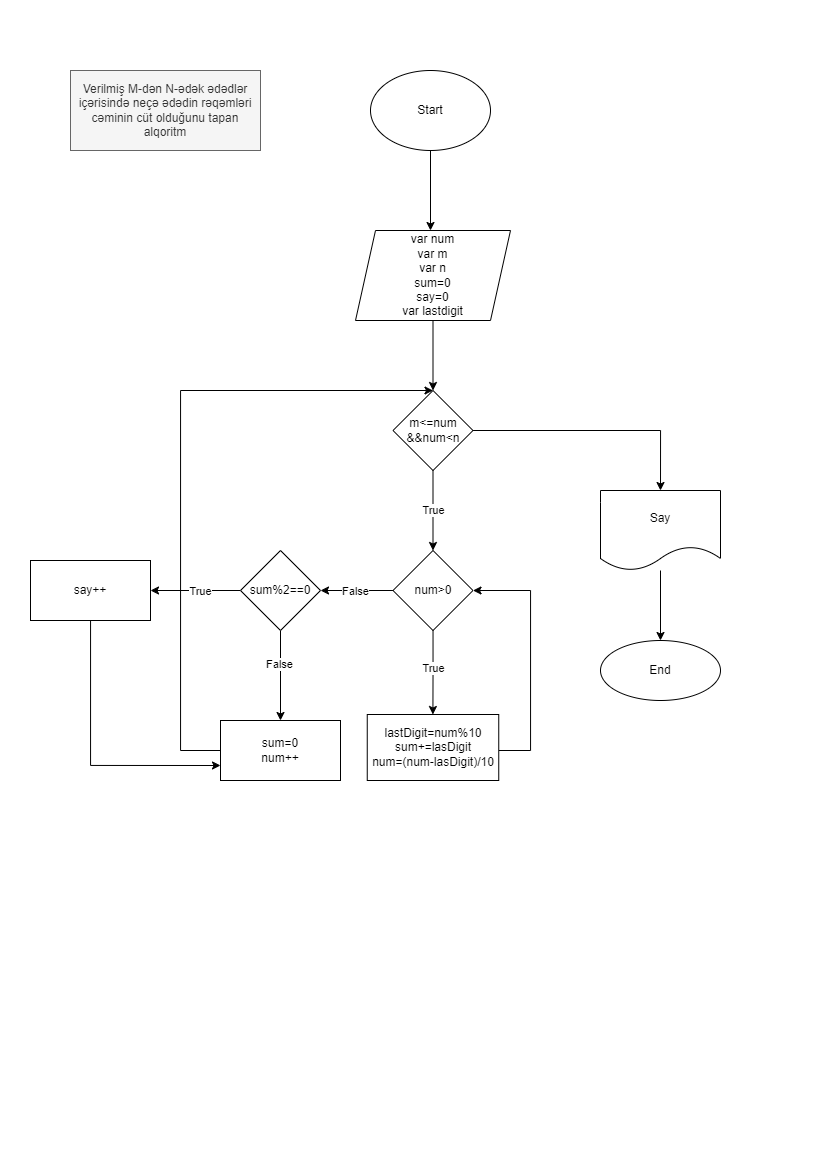

The diagram above was exported from draw.io. Its source (the exported page's mxGraphModel, read from the mxfile embedded in the PNG):
<mxGraphModel dx="1221" dy="634" grid="0" gridSize="10" guides="1" tooltips="1" connect="1" arrows="1" fold="1" page="1" pageScale="1" pageWidth="827" pageHeight="1169" math="0" shadow="0">
  <root>
    <mxCell id="0" />
    <mxCell id="1" parent="0" />
    <mxCell id="6PXglP2_69Pp65e32MGg-1" value="Verilmiş M-dən N-ədək ədədlər içərisində neçə ədədin rəqəmləri cəminin cüt olduğunu tapan alqoritm" style="rounded=0;whiteSpace=wrap;html=1;fillColor=#f5f5f5;fontColor=#333333;strokeColor=#666666;" vertex="1" parent="1">
      <mxGeometry x="70" y="70" width="190" height="80" as="geometry" />
    </mxCell>
    <mxCell id="6aG5d4twGZ6jch3ANbKC-3" value="" style="edgeStyle=orthogonalEdgeStyle;rounded=0;orthogonalLoop=1;jettySize=auto;html=1;" edge="1" parent="1" source="6aG5d4twGZ6jch3ANbKC-1">
      <mxGeometry relative="1" as="geometry">
        <mxPoint x="430" y="230" as="targetPoint" />
      </mxGeometry>
    </mxCell>
    <mxCell id="6aG5d4twGZ6jch3ANbKC-1" value="Start" style="ellipse;whiteSpace=wrap;html=1;" vertex="1" parent="1">
      <mxGeometry x="370" y="70" width="120" height="80" as="geometry" />
    </mxCell>
    <mxCell id="6aG5d4twGZ6jch3ANbKC-6" value="" style="edgeStyle=orthogonalEdgeStyle;rounded=0;orthogonalLoop=1;jettySize=auto;html=1;" edge="1" parent="1" source="6aG5d4twGZ6jch3ANbKC-4" target="6aG5d4twGZ6jch3ANbKC-5">
      <mxGeometry relative="1" as="geometry" />
    </mxCell>
    <mxCell id="6aG5d4twGZ6jch3ANbKC-4" value="var num&lt;br&gt;var m&lt;br&gt;var n&lt;br&gt;sum=0&lt;br&gt;say=0&lt;br&gt;var lastdigit" style="shape=parallelogram;perimeter=parallelogramPerimeter;whiteSpace=wrap;html=1;fixedSize=1;" vertex="1" parent="1">
      <mxGeometry x="355" y="230" width="155" height="90" as="geometry" />
    </mxCell>
    <mxCell id="6aG5d4twGZ6jch3ANbKC-20" value="" style="edgeStyle=orthogonalEdgeStyle;rounded=0;orthogonalLoop=1;jettySize=auto;html=1;" edge="1" parent="1" source="6aG5d4twGZ6jch3ANbKC-5" target="6aG5d4twGZ6jch3ANbKC-19">
      <mxGeometry relative="1" as="geometry" />
    </mxCell>
    <mxCell id="6aG5d4twGZ6jch3ANbKC-27" value="True" style="edgeLabel;html=1;align=center;verticalAlign=middle;resizable=0;points=[];" vertex="1" connectable="0" parent="6aG5d4twGZ6jch3ANbKC-20">
      <mxGeometry x="0.265" relative="1" as="geometry">
        <mxPoint y="-11" as="offset" />
      </mxGeometry>
    </mxCell>
    <mxCell id="6aG5d4twGZ6jch3ANbKC-47" style="edgeStyle=orthogonalEdgeStyle;rounded=0;orthogonalLoop=1;jettySize=auto;html=1;entryX=0.5;entryY=0;entryDx=0;entryDy=0;" edge="1" parent="1" source="6aG5d4twGZ6jch3ANbKC-5" target="6aG5d4twGZ6jch3ANbKC-15">
      <mxGeometry relative="1" as="geometry" />
    </mxCell>
    <mxCell id="6aG5d4twGZ6jch3ANbKC-5" value="m&amp;lt;=num &amp;amp;&amp;amp;num&amp;lt;n" style="rhombus;whiteSpace=wrap;html=1;" vertex="1" parent="1">
      <mxGeometry x="392.5" y="390" width="80" height="80" as="geometry" />
    </mxCell>
    <mxCell id="6aG5d4twGZ6jch3ANbKC-48" value="" style="edgeStyle=orthogonalEdgeStyle;rounded=0;orthogonalLoop=1;jettySize=auto;html=1;" edge="1" parent="1" source="6aG5d4twGZ6jch3ANbKC-15" target="6aG5d4twGZ6jch3ANbKC-17">
      <mxGeometry relative="1" as="geometry" />
    </mxCell>
    <mxCell id="6aG5d4twGZ6jch3ANbKC-15" value="Say" style="shape=document;whiteSpace=wrap;html=1;boundedLbl=1;" vertex="1" parent="1">
      <mxGeometry x="600" y="490" width="120" height="80" as="geometry" />
    </mxCell>
    <mxCell id="6aG5d4twGZ6jch3ANbKC-17" value="End" style="ellipse;whiteSpace=wrap;html=1;" vertex="1" parent="1">
      <mxGeometry x="600" y="640" width="120" height="60" as="geometry" />
    </mxCell>
    <mxCell id="6aG5d4twGZ6jch3ANbKC-22" value="" style="edgeStyle=orthogonalEdgeStyle;rounded=0;orthogonalLoop=1;jettySize=auto;html=1;" edge="1" parent="1" source="6aG5d4twGZ6jch3ANbKC-19" target="6aG5d4twGZ6jch3ANbKC-21">
      <mxGeometry relative="1" as="geometry" />
    </mxCell>
    <mxCell id="6aG5d4twGZ6jch3ANbKC-28" value="True" style="edgeLabel;html=1;align=center;verticalAlign=middle;resizable=0;points=[];" vertex="1" connectable="0" parent="6aG5d4twGZ6jch3ANbKC-22">
      <mxGeometry x="-0.2978" y="1" relative="1" as="geometry">
        <mxPoint x="-1" y="8" as="offset" />
      </mxGeometry>
    </mxCell>
    <mxCell id="6aG5d4twGZ6jch3ANbKC-25" value="" style="edgeStyle=orthogonalEdgeStyle;rounded=0;orthogonalLoop=1;jettySize=auto;html=1;" edge="1" parent="1" source="6aG5d4twGZ6jch3ANbKC-19" target="6aG5d4twGZ6jch3ANbKC-24">
      <mxGeometry relative="1" as="geometry" />
    </mxCell>
    <mxCell id="6aG5d4twGZ6jch3ANbKC-26" value="False" style="edgeLabel;html=1;align=center;verticalAlign=middle;resizable=0;points=[];" vertex="1" connectable="0" parent="6aG5d4twGZ6jch3ANbKC-25">
      <mxGeometry x="-0.2649" y="2" relative="1" as="geometry">
        <mxPoint x="-11" y="-2" as="offset" />
      </mxGeometry>
    </mxCell>
    <mxCell id="6aG5d4twGZ6jch3ANbKC-19" value="num&amp;gt;0" style="rhombus;whiteSpace=wrap;html=1;" vertex="1" parent="1">
      <mxGeometry x="392.5" y="550" width="80" height="80" as="geometry" />
    </mxCell>
    <mxCell id="6aG5d4twGZ6jch3ANbKC-23" style="edgeStyle=orthogonalEdgeStyle;rounded=0;orthogonalLoop=1;jettySize=auto;html=1;entryX=1;entryY=0.5;entryDx=0;entryDy=0;" edge="1" parent="1" source="6aG5d4twGZ6jch3ANbKC-21" target="6aG5d4twGZ6jch3ANbKC-19">
      <mxGeometry relative="1" as="geometry">
        <Array as="points">
          <mxPoint x="530" y="750" />
          <mxPoint x="530" y="590" />
        </Array>
      </mxGeometry>
    </mxCell>
    <mxCell id="6aG5d4twGZ6jch3ANbKC-21" value="lastDigit=num%10&lt;br&gt;sum+=lasDigit&lt;br&gt;num=(num-lasDigit)/10" style="whiteSpace=wrap;html=1;" vertex="1" parent="1">
      <mxGeometry x="366.75" y="714" width="131.5" height="66" as="geometry" />
    </mxCell>
    <mxCell id="6aG5d4twGZ6jch3ANbKC-30" value="" style="edgeStyle=orthogonalEdgeStyle;rounded=0;orthogonalLoop=1;jettySize=auto;html=1;" edge="1" parent="1" source="6aG5d4twGZ6jch3ANbKC-24" target="6aG5d4twGZ6jch3ANbKC-29">
      <mxGeometry relative="1" as="geometry" />
    </mxCell>
    <mxCell id="6aG5d4twGZ6jch3ANbKC-51" value="False" style="edgeLabel;html=1;align=center;verticalAlign=middle;resizable=0;points=[];" vertex="1" connectable="0" parent="6aG5d4twGZ6jch3ANbKC-30">
      <mxGeometry x="-0.2667" y="-2" relative="1" as="geometry">
        <mxPoint as="offset" />
      </mxGeometry>
    </mxCell>
    <mxCell id="6aG5d4twGZ6jch3ANbKC-32" value="" style="edgeStyle=orthogonalEdgeStyle;rounded=0;orthogonalLoop=1;jettySize=auto;html=1;" edge="1" parent="1" source="6aG5d4twGZ6jch3ANbKC-24" target="6aG5d4twGZ6jch3ANbKC-31">
      <mxGeometry relative="1" as="geometry" />
    </mxCell>
    <mxCell id="6aG5d4twGZ6jch3ANbKC-35" value="True" style="edgeLabel;html=1;align=center;verticalAlign=middle;resizable=0;points=[];" vertex="1" connectable="0" parent="6aG5d4twGZ6jch3ANbKC-32">
      <mxGeometry x="0.2489" relative="1" as="geometry">
        <mxPoint x="16" as="offset" />
      </mxGeometry>
    </mxCell>
    <mxCell id="6aG5d4twGZ6jch3ANbKC-24" value="sum%2==0" style="rhombus;whiteSpace=wrap;html=1;" vertex="1" parent="1">
      <mxGeometry x="240" y="550" width="80" height="80" as="geometry" />
    </mxCell>
    <mxCell id="6aG5d4twGZ6jch3ANbKC-39" style="edgeStyle=orthogonalEdgeStyle;rounded=0;orthogonalLoop=1;jettySize=auto;html=1;entryX=0.5;entryY=0;entryDx=0;entryDy=0;" edge="1" parent="1" source="6aG5d4twGZ6jch3ANbKC-29" target="6aG5d4twGZ6jch3ANbKC-5">
      <mxGeometry relative="1" as="geometry">
        <mxPoint x="170" y="570" as="targetPoint" />
        <Array as="points">
          <mxPoint x="180" y="750" />
          <mxPoint x="180" y="390" />
        </Array>
      </mxGeometry>
    </mxCell>
    <mxCell id="6aG5d4twGZ6jch3ANbKC-29" value="sum=0&lt;br&gt;num++" style="whiteSpace=wrap;html=1;" vertex="1" parent="1">
      <mxGeometry x="220" y="720" width="120" height="60" as="geometry" />
    </mxCell>
    <mxCell id="6aG5d4twGZ6jch3ANbKC-50" style="edgeStyle=orthogonalEdgeStyle;rounded=0;orthogonalLoop=1;jettySize=auto;html=1;entryX=0;entryY=0.75;entryDx=0;entryDy=0;" edge="1" parent="1" source="6aG5d4twGZ6jch3ANbKC-31" target="6aG5d4twGZ6jch3ANbKC-29">
      <mxGeometry relative="1" as="geometry">
        <Array as="points">
          <mxPoint x="90" y="765" />
        </Array>
      </mxGeometry>
    </mxCell>
    <mxCell id="6aG5d4twGZ6jch3ANbKC-31" value="say++" style="whiteSpace=wrap;html=1;" vertex="1" parent="1">
      <mxGeometry x="30" y="560" width="120" height="60" as="geometry" />
    </mxCell>
  </root>
</mxGraphModel>